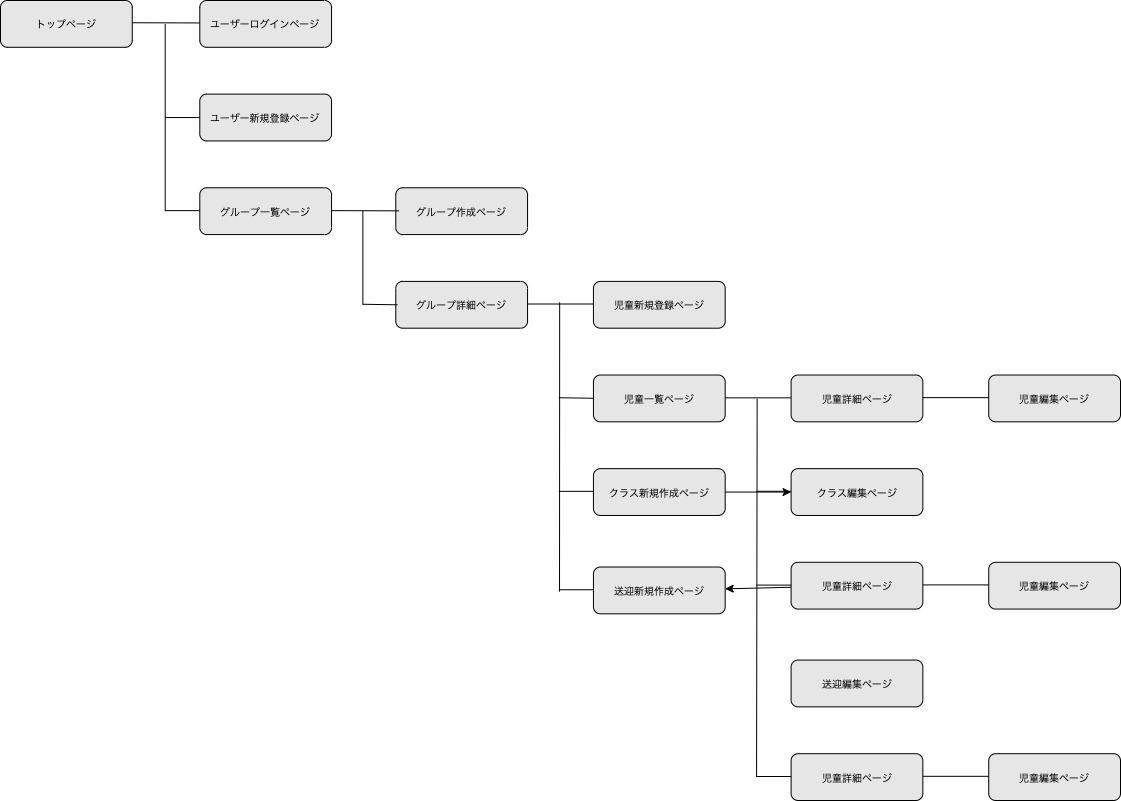

The diagram above was exported from draw.io. Its source (the exported page's mxGraphModel, read from the mxfile embedded in the PNG):
<mxGraphModel dx="1767" dy="1369" grid="1" gridSize="10" guides="1" tooltips="1" connect="1" arrows="1" fold="1" page="1" pageScale="1" pageWidth="1169" pageHeight="827" background="#ffffff" math="0" shadow="0">
  <root>
    <mxCell id="0" />
    <mxCell id="1" parent="0" />
    <mxCell id="93" value="" style="group" vertex="1" connectable="0" parent="1">
      <mxGeometry x="-1140" y="-820" width="1120" height="800" as="geometry" />
    </mxCell>
    <mxCell id="2" value="トップページ" style="rounded=1;whiteSpace=wrap;html=1;fillColor=#E6E6E6;fontColor=#000000;strokeWidth=1;strokeColor=#000000;movable=1;cloneable=1;deletable=1;snapToPoint=0;fontSize=10;" parent="93" vertex="1">
      <mxGeometry width="131.76431531500194" height="46.814606749895944" as="geometry" />
    </mxCell>
    <mxCell id="3" value="グループ詳細ページ" style="rounded=1;whiteSpace=wrap;html=1;fillColor=#E6E6E6;fontColor=#000000;strokeWidth=1;strokeColor=#000000;movable=1;cloneable=1;deletable=1;snapToPoint=0;fontSize=10;" parent="93" vertex="1">
      <mxGeometry x="395.29294594500556" y="280.88764049937566" width="131.76431531500194" height="46.814606749895944" as="geometry" />
    </mxCell>
    <mxCell id="4" value="ユーザー新規登録ページ" style="rounded=1;whiteSpace=wrap;html=1;fillColor=#E6E6E6;fontColor=#000000;strokeWidth=1;strokeColor=#000000;movable=1;cloneable=1;deletable=1;snapToPoint=0;fontSize=10;" parent="93" vertex="1">
      <mxGeometry x="199.29352691394024" y="93.62921349979194" width="131.76431531500194" height="46.814606749895944" as="geometry" />
    </mxCell>
    <mxCell id="5" value="ユーザーログインページ" style="rounded=1;whiteSpace=wrap;html=1;fillColor=#E6E6E6;fontColor=#000000;strokeWidth=1;strokeColor=#000000;movable=1;cloneable=1;deletable=1;snapToPoint=0;fontSize=10;" parent="93" vertex="1">
      <mxGeometry x="199.29352691394024" width="131.76431531500194" height="46.814606749895944" as="geometry" />
    </mxCell>
    <mxCell id="6" value="児童新規登録ページ" style="rounded=1;whiteSpace=wrap;html=1;fillColor=#E6E6E6;fontColor=#000000;strokeWidth=1;strokeColor=#000000;movable=1;cloneable=1;deletable=1;snapToPoint=0;fontSize=10;" parent="93" vertex="1">
      <mxGeometry x="592.9394189175088" y="280.88764049937566" width="131.76431531500194" height="46.814606749895944" as="geometry" />
    </mxCell>
    <mxCell id="12" value="送迎新規作成ページ" style="rounded=1;whiteSpace=wrap;html=1;fillColor=#E6E6E6;fontColor=#000000;strokeWidth=1;strokeColor=#000000;movable=1;cloneable=1;deletable=1;snapToPoint=0;fontSize=10;" parent="93" vertex="1">
      <mxGeometry x="592.9394189175088" y="566.511852539915" width="131.76431531500194" height="46.814606749895944" as="geometry" />
    </mxCell>
    <mxCell id="14" value="クラス新規作成ページ" style="rounded=1;whiteSpace=wrap;html=1;fillColor=#E6E6E6;fontColor=#000000;strokeWidth=1;strokeColor=#000000;movable=1;cloneable=1;deletable=1;snapToPoint=0;fontSize=10;" parent="93" vertex="1">
      <mxGeometry x="592.9394189175088" y="468.14606749895927" width="131.76431531500194" height="46.814606749895944" as="geometry" />
    </mxCell>
    <mxCell id="33" value="" style="endArrow=none;html=1;rounded=0;fontFamily=Helvetica;fontSize=10;fontColor=#000000;strokeColor=#000000;strokeWidth=1;" parent="93" edge="1">
      <mxGeometry width="50" height="50" relative="1" as="geometry">
        <mxPoint x="164.7053941437524" y="210.66573037453162" as="sourcePoint" />
        <mxPoint x="164.7053941437524" y="23.40730337494802" as="targetPoint" />
      </mxGeometry>
    </mxCell>
    <mxCell id="36" value="" style="endArrow=none;html=1;rounded=0;fontFamily=Helvetica;fontSize=10;fontColor=#000000;strokeColor=#000000;strokeWidth=1;entryX=0;entryY=0.5;entryDx=0;entryDy=0;exitX=1;exitY=0.5;exitDx=0;exitDy=0;" parent="93" edge="1">
      <mxGeometry width="50" height="50" relative="1" as="geometry">
        <mxPoint x="527.0572612600077" y="303.51079921126285" as="sourcePoint" />
        <mxPoint x="592.9394189175088" y="303.51079921126285" as="targetPoint" />
      </mxGeometry>
    </mxCell>
    <mxCell id="49" value="" style="endArrow=none;html=1;rounded=0;fontFamily=Helvetica;fontSize=10;fontColor=#000000;strokeColor=#000000;strokeWidth=1;" parent="93" edge="1">
      <mxGeometry width="50" height="50" relative="1" as="geometry">
        <mxPoint x="559.0158868605322" y="591.1084839622936" as="sourcePoint" />
        <mxPoint x="559.1748131180391" y="301.9542135368287" as="targetPoint" />
      </mxGeometry>
    </mxCell>
    <mxCell id="50" value="" style="endArrow=none;html=1;rounded=0;fontFamily=Helvetica;fontSize=10;fontColor=#000000;strokeColor=#000000;strokeWidth=1;entryX=0;entryY=0.5;entryDx=0;entryDy=0;" parent="93" target="4" edge="1">
      <mxGeometry width="50" height="50" relative="1" as="geometry">
        <mxPoint x="164.7053941437524" y="117.03651687473982" as="sourcePoint" />
        <mxPoint x="393.64589200356824" y="220.02865172451095" as="targetPoint" />
      </mxGeometry>
    </mxCell>
    <mxCell id="51" value="" style="endArrow=none;html=1;rounded=0;fontFamily=Helvetica;fontSize=10;fontColor=#000000;strokeColor=#000000;strokeWidth=1;entryX=0;entryY=0.5;entryDx=0;entryDy=0;" parent="93" edge="1">
      <mxGeometry width="50" height="50" relative="1" as="geometry">
        <mxPoint x="362.3518671162553" y="303.7682795483873" as="sourcePoint" />
        <mxPoint x="396.93999988644316" y="304.2832402226361" as="targetPoint" />
      </mxGeometry>
    </mxCell>
    <mxCell id="54" value="" style="endArrow=none;html=1;rounded=0;fontFamily=Helvetica;fontSize=10;fontColor=#000000;strokeColor=#000000;strokeWidth=1;entryX=0;entryY=0.5;entryDx=0;entryDy=0;" parent="93" edge="1">
      <mxGeometry width="50" height="50" relative="1" as="geometry">
        <mxPoint x="558.3512861473204" y="589.2637514203642" as="sourcePoint" />
        <mxPoint x="592.9394189175088" y="589.2637514203642" as="targetPoint" />
      </mxGeometry>
    </mxCell>
    <mxCell id="60" value="" style="endArrow=none;html=1;rounded=0;fontFamily=Helvetica;fontSize=10;fontColor=#000000;strokeColor=#000000;strokeWidth=1;entryX=0;entryY=0.5;entryDx=0;entryDy=0;" parent="93" edge="1">
      <mxGeometry width="50" height="50" relative="1" as="geometry">
        <mxPoint x="558.3512861473201" y="490.86285542434644" as="sourcePoint" />
        <mxPoint x="592.9394189175088" y="490.86285542434644" as="targetPoint" />
      </mxGeometry>
    </mxCell>
    <mxCell id="61" value="グループ一覧ページ" style="rounded=1;whiteSpace=wrap;html=1;fillColor=#E6E6E6;fontColor=#000000;strokeWidth=1;strokeColor=#000000;movable=1;cloneable=1;deletable=1;snapToPoint=0;fontSize=10;" parent="93" vertex="1">
      <mxGeometry x="199.29352691394024" y="187.25842699958375" width="131.76431531500194" height="46.814606749895944" as="geometry" />
    </mxCell>
    <mxCell id="62" value="グループ作成ページ" style="rounded=1;whiteSpace=wrap;html=1;fillColor=#E6E6E6;fontColor=#000000;strokeWidth=1;strokeColor=#000000;movable=1;cloneable=1;deletable=1;snapToPoint=0;fontSize=10;" parent="93" vertex="1">
      <mxGeometry x="395.29294594500556" y="187.25842699958375" width="131.76431531500194" height="46.814606749895944" as="geometry" />
    </mxCell>
    <mxCell id="63" value="" style="endArrow=none;html=1;rounded=0;fontFamily=Helvetica;fontSize=10;fontColor=#000000;strokeColor=#000000;strokeWidth=1;entryX=0;entryY=0.5;entryDx=0;entryDy=0;" parent="93" edge="1">
      <mxGeometry width="50" height="50" relative="1" as="geometry">
        <mxPoint x="131.76431531500185" y="22.236938206200534" as="sourcePoint" />
        <mxPoint x="199.29352691394024" y="22.435900284887584" as="targetPoint" />
      </mxGeometry>
    </mxCell>
    <mxCell id="64" value="" style="endArrow=none;html=1;rounded=0;fontFamily=Helvetica;fontSize=10;fontColor=#000000;strokeColor=#000000;strokeWidth=1;entryX=0;entryY=0.5;entryDx=0;entryDy=0;" parent="93" edge="1">
      <mxGeometry width="50" height="50" relative="1" as="geometry">
        <mxPoint x="331.0578422289422" y="210.1390660485953" as="sourcePoint" />
        <mxPoint x="398.5870538278805" y="210.33802812728237" as="targetPoint" />
      </mxGeometry>
    </mxCell>
    <mxCell id="65" value="" style="endArrow=none;html=1;rounded=0;fontFamily=Helvetica;fontSize=10;fontColor=#000000;strokeColor=#000000;strokeWidth=1;entryX=0;entryY=0.5;entryDx=0;entryDy=0;" parent="93" edge="1">
      <mxGeometry width="50" height="50" relative="1" as="geometry">
        <mxPoint x="164.7053941437524" y="210.1390660485953" as="sourcePoint" />
        <mxPoint x="199.29352691394024" y="210.1390660485953" as="targetPoint" />
      </mxGeometry>
    </mxCell>
    <mxCell id="67" value="児童一覧ページ" style="rounded=1;whiteSpace=wrap;html=1;fillColor=#E6E6E6;fontColor=#000000;strokeWidth=1;strokeColor=#000000;movable=1;cloneable=1;deletable=1;snapToPoint=0;fontSize=10;" parent="93" vertex="1">
      <mxGeometry x="592.9394189175088" y="374.5168539991675" width="131.76431531500194" height="46.814606749895944" as="geometry" />
    </mxCell>
    <mxCell id="68" value="" style="endArrow=none;html=1;rounded=0;fontFamily=Helvetica;fontSize=10;fontColor=#000000;strokeColor=#000000;strokeWidth=1;entryX=0;entryY=0.5;entryDx=0;entryDy=0;" parent="93" edge="1">
      <mxGeometry width="50" height="50" relative="1" as="geometry">
        <mxPoint x="558.3512861473206" y="397.2336419245545" as="sourcePoint" />
        <mxPoint x="592.9394189175088" y="397.7486025988033" as="targetPoint" />
      </mxGeometry>
    </mxCell>
    <mxCell id="69" value="" style="endArrow=none;html=1;rounded=0;fontFamily=Helvetica;fontSize=10;fontColor=#000000;strokeColor=#000000;strokeWidth=1;" parent="93" edge="1">
      <mxGeometry width="50" height="50" relative="1" as="geometry">
        <mxPoint x="362.3518671162553" y="304.29494387432356" as="sourcePoint" />
        <mxPoint x="362.3518671162553" y="210.66573037453162" as="targetPoint" />
      </mxGeometry>
    </mxCell>
    <mxCell id="71" value="児童詳細ページ" style="rounded=1;whiteSpace=wrap;html=1;fillColor=#E6E6E6;fontColor=#000000;strokeWidth=1;strokeColor=#000000;movable=1;cloneable=1;deletable=1;snapToPoint=0;fontSize=10;" parent="93" vertex="1">
      <mxGeometry x="790.5858918900112" y="374.5168539991675" width="131.76431531500194" height="46.814606749895944" as="geometry" />
    </mxCell>
    <mxCell id="72" value="児童編集ページ" style="rounded=1;whiteSpace=wrap;html=1;fillColor=#E6E6E6;fontColor=#000000;strokeWidth=1;strokeColor=#000000;movable=1;cloneable=1;deletable=1;snapToPoint=0;fontSize=10;" parent="93" vertex="1">
      <mxGeometry x="988.2323648625141" y="374.5168539991675" width="131.76431531500194" height="46.814606749895944" as="geometry" />
    </mxCell>
    <mxCell id="73" value="" style="endArrow=none;html=1;rounded=0;fontFamily=Helvetica;fontSize=10;fontColor=#000000;strokeColor=#000000;strokeWidth=1;entryX=0;entryY=0.5;entryDx=0;entryDy=0;exitX=1;exitY=0.5;exitDx=0;exitDy=0;" parent="93" edge="1">
      <mxGeometry width="50" height="50" relative="1" as="geometry">
        <mxPoint x="922.350207205013" y="397.1400127110546" as="sourcePoint" />
        <mxPoint x="988.2323648625141" y="397.1400127110546" as="targetPoint" />
      </mxGeometry>
    </mxCell>
    <mxCell id="84" value="" style="endArrow=none;html=1;rounded=0;fontFamily=Helvetica;fontSize=10;fontColor=#000000;strokeColor=#000000;strokeWidth=1;entryX=0;entryY=0.5;entryDx=0;entryDy=0;exitX=1;exitY=0.5;exitDx=0;exitDy=0;" parent="93" edge="1">
      <mxGeometry width="50" height="50" relative="1" as="geometry">
        <mxPoint x="724.7037342325104" y="397.3389747897416" as="sourcePoint" />
        <mxPoint x="790.5858918900112" y="397.3389747897416" as="targetPoint" />
      </mxGeometry>
    </mxCell>
    <mxCell id="90" value="" style="edgeStyle=none;html=1;fontSize=10;" edge="1" parent="93" source="11" target="12">
      <mxGeometry relative="1" as="geometry" />
    </mxCell>
    <mxCell id="11" value="児童詳細ページ" style="rounded=1;whiteSpace=wrap;html=1;fillColor=#E6E6E6;fontColor=#000000;strokeWidth=1;strokeColor=#000000;movable=1;cloneable=1;deletable=1;snapToPoint=0;fontSize=10;" parent="93" vertex="1">
      <mxGeometry x="790.5892117124951" y="561.7729106389157" width="131.76431531500194" height="46.814606749895944" as="geometry" />
    </mxCell>
    <mxCell id="15" value="送迎編集ページ" style="rounded=1;whiteSpace=wrap;html=1;fillColor=#E6E6E6;fontColor=#000000;strokeWidth=1;strokeColor=#000000;movable=1;cloneable=1;deletable=1;snapToPoint=0;fontSize=10;" parent="93" vertex="1">
      <mxGeometry x="790.5892117124951" y="659.5561797503123" width="131.76431531500194" height="46.814606749895944" as="geometry" />
    </mxCell>
    <mxCell id="16" value="クラス編集ページ" style="rounded=1;whiteSpace=wrap;html=1;fillColor=#E6E6E6;fontColor=#000000;strokeWidth=1;strokeColor=#000000;movable=1;cloneable=1;deletable=1;snapToPoint=0;fontSize=10;" parent="93" vertex="1">
      <mxGeometry x="790.5892117124951" y="468.14369713912396" width="131.76431531500194" height="46.814606749895944" as="geometry" />
    </mxCell>
    <mxCell id="89" value="" style="edgeStyle=none;html=1;fontSize=10;" edge="1" parent="93" source="14" target="16">
      <mxGeometry relative="1" as="geometry" />
    </mxCell>
    <mxCell id="18" value="児童編集ページ" style="rounded=1;whiteSpace=wrap;html=1;fillColor=#E6E6E6;fontColor=#000000;strokeWidth=1;strokeColor=#000000;movable=1;cloneable=1;deletable=1;snapToPoint=0;fontSize=10;" parent="93" vertex="1">
      <mxGeometry x="988.235684684998" y="561.7729106389157" width="131.76431531500194" height="46.814606749895944" as="geometry" />
    </mxCell>
    <mxCell id="38" value="" style="endArrow=none;html=1;rounded=0;fontFamily=Helvetica;fontSize=10;fontColor=#000000;strokeColor=#000000;strokeWidth=1;entryX=0;entryY=0.5;entryDx=0;entryDy=0;exitX=1;exitY=0.5;exitDx=0;exitDy=0;" parent="93" edge="1">
      <mxGeometry width="50" height="50" relative="1" as="geometry">
        <mxPoint x="922.3535270274971" y="584.396069350803" as="sourcePoint" />
        <mxPoint x="988.235684684998" y="584.396069350803" as="targetPoint" />
      </mxGeometry>
    </mxCell>
    <mxCell id="74" value="" style="endArrow=none;html=1;rounded=0;fontFamily=Helvetica;fontSize=10;fontColor=#000000;strokeColor=#000000;strokeWidth=1;entryX=0;entryY=0.5;entryDx=0;entryDy=0;" parent="93" edge="1">
      <mxGeometry width="50" height="50" relative="1" as="geometry">
        <mxPoint x="756.0010789423071" y="584.5950314294902" as="sourcePoint" />
        <mxPoint x="790.5892117124951" y="584.5950314294902" as="targetPoint" />
      </mxGeometry>
    </mxCell>
    <mxCell id="79" value="児童詳細ページ" style="rounded=1;whiteSpace=wrap;html=1;fillColor=#E6E6E6;fontColor=#000000;strokeWidth=1;strokeColor=#000000;movable=1;cloneable=1;deletable=1;snapToPoint=0;fontSize=10;" parent="93" vertex="1">
      <mxGeometry x="790.5892117124951" y="753.1853932501041" width="131.76431531500194" height="46.814606749895944" as="geometry" />
    </mxCell>
    <mxCell id="80" value="児童編集ページ" style="rounded=1;whiteSpace=wrap;html=1;fillColor=#E6E6E6;fontColor=#000000;strokeWidth=1;strokeColor=#000000;movable=1;cloneable=1;deletable=1;snapToPoint=0;fontSize=10;" parent="93" vertex="1">
      <mxGeometry x="988.235684684998" y="753.1853932501041" width="131.76431531500194" height="46.814606749895944" as="geometry" />
    </mxCell>
    <mxCell id="81" value="" style="endArrow=none;html=1;rounded=0;fontFamily=Helvetica;fontSize=10;fontColor=#000000;strokeColor=#000000;strokeWidth=1;entryX=0;entryY=0.5;entryDx=0;entryDy=0;exitX=1;exitY=0.5;exitDx=0;exitDy=0;" parent="93" edge="1">
      <mxGeometry width="50" height="50" relative="1" as="geometry">
        <mxPoint x="922.3535270274971" y="775.8085519619914" as="sourcePoint" />
        <mxPoint x="988.235684684998" y="775.8085519619914" as="targetPoint" />
      </mxGeometry>
    </mxCell>
    <mxCell id="82" value="" style="endArrow=none;html=1;rounded=0;fontFamily=Helvetica;fontSize=10;fontColor=#000000;strokeColor=#000000;strokeWidth=1;entryX=0;entryY=0.5;entryDx=0;entryDy=0;" parent="93" edge="1">
      <mxGeometry width="50" height="50" relative="1" as="geometry">
        <mxPoint x="756.0010789423071" y="776.0075140406784" as="sourcePoint" />
        <mxPoint x="790.5892117124951" y="776.0075140406784" as="targetPoint" />
      </mxGeometry>
    </mxCell>
    <mxCell id="88" value="" style="endArrow=none;html=1;rounded=0;fontFamily=Helvetica;fontSize=10;fontColor=#000000;strokeColor=#000000;strokeWidth=1;" edge="1" parent="93">
      <mxGeometry width="50" height="50" relative="1" as="geometry">
        <mxPoint x="756.0709649267408" y="776.529882089413" as="sourcePoint" />
        <mxPoint x="756.6479119914434" y="398.2240078932983" as="targetPoint" />
      </mxGeometry>
    </mxCell>
    <mxCell id="91" value="" style="endArrow=none;html=1;rounded=0;fontFamily=Helvetica;fontSize=10;fontColor=#000000;strokeColor=#000000;strokeWidth=1;entryX=0;entryY=0.5;entryDx=0;entryDy=0;" edge="1" parent="93">
      <mxGeometry width="50" height="50" relative="1" as="geometry">
        <mxPoint x="756.001078942307" y="490.7767817328222" as="sourcePoint" />
        <mxPoint x="790.5892117124951" y="490.7767817328222" as="targetPoint" />
      </mxGeometry>
    </mxCell>
  </root>
</mxGraphModel>